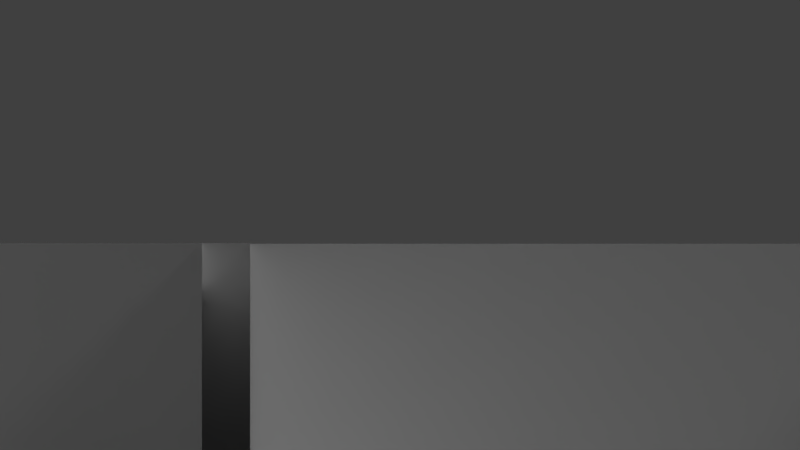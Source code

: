 # Source: EbeneEG5_3.blend  (saved by Blender 2.77.0; exported with 4.5.12 LTS)
import bpy
from mathutils import Matrix  # noqa: F401  (used for matrix-valued properties, if any)

bpy.ops.wm.read_factory_settings(use_empty=True)
scene = bpy.context.scene
scene.name = 'Scene'

# ---- collections
col_collection_1 = bpy.data.collections.new('Collection 1'); scene.collection.children.link(col_collection_1)

# ---- materials (node trees are filled in below, after node groups)
mat_foot = bpy.data.materials.new('foot')
mat_foot.alpha_threshold = 0.0
mat_foot.use_transparent_shadow = False
mat_foot.diffuse_color = (0.5517, 0.7613, 0.7613, 1.0)
mat_foot.roughness = 0.5
mat_foot.specular_intensity = 0.5732
mat_head = bpy.data.materials.new('head')
mat_head.alpha_threshold = 0.0
mat_head.use_transparent_shadow = False
mat_head.roughness = 0.5
mat_all = bpy.data.materials.new('all')
mat_all.alpha_threshold = 0.0
mat_all.use_transparent_shadow = False
mat_all.roughness = 0.5
mat_door = bpy.data.materials.new('door')
mat_door.alpha_threshold = 0.0
mat_door.use_transparent_shadow = False
mat_door.roughness = 0.5
mat_door.specular_intensity = 0.0935

# ---- material node trees

# ---- world
world_world = bpy.data.worlds.new('World'); scene.world = world_world
world_world.color = (0.05088, 0.05088, 0.05088)
world_world.use_sun_shadow = False
world_world.sun_shadow_jitter_overblur = 0.0
world_world.cycles.sampling_method = 'NONE'
world_world.cycles.sample_map_resolution = 256

# ---- cameras
cam_camera = bpy.data.cameras.new('Camera')
cam_camera.type = 'ORTHO'
cam_camera.clip_end = 100.0
cam_camera.lens = 35.0
cam_camera.sensor_width = 32.0
cam_camera.sensor_height = 18.0
cam_camera.ortho_scale = 5.314
cam_camera.show_limits = True
cam_camera.dof.focus_distance = 0.0
cam_camera.dof.aperture_fstop = 128.0

# ---- lights
light_lamp = bpy.data.lights.new('Lamp', 'SUN')
light_lamp.transmission_factor = 0.0
light_lamp.cutoff_distance = 30.0
light_lamp.angle = 0.1993
light_lamp.energy = 1.0
light_lamp.shadow_buffer_clip_start = 1.001
light_lamp.shadow_soft_size = 0.1
light_lamp.shadow_cascade_max_distance = 1000.0
light_lamp.cycles.use_multiple_importance_sampling = False

# ---- meshes
me_plane = bpy.data.meshes.new('Plane')
me_plane.from_pydata([(-0.4858, -0.9, 0.0), (0.1437, -0.9, 0.0), (-0.4925, 0.905, 0.0), (0.145, 0.905, 0.0), (0.1618, -0.9, 0.0), (0.1618, 0.905, 0.0), (0.4314, -0.9, 0.0), (0.4314, 0.905, 0.0), (-0.4925, 0.5541, 0.0), (0.145, 0.5125, 0.0), (0.1618, 0.5125, 0.0), (0.4314, 0.5125, 0.0), (1.0, 0.5125, 0.0), (1.0, 0.421, 0.0), (-0.4925, 0.3879, 0.0), (0.145, 0.421, 0.0), (0.1618, 0.421, 0.0), (0.4314, 0.421, 0.0), (0.1618, -0.2825, 0.0), (-0.4925, 0.1947, 0.0), (0.145, 0.1947, 0.0), (-0.4858, -0.08168, 0.0), (0.1437, -0.08168, 0.0), (-0.4858, -0.2872, 0.0), (0.1437, -0.2825, 0.0), (-0.4858, -0.2872, 0.0), (0.1437, -0.3609, 0.0), (0.1618, -0.3609, 0.0), (-0.4925, 0.905, 0.1875), (0.145, 0.905, 0.1875), (0.1437, -0.9, 0.1875), (-0.4858, -0.9, 0.1875), (0.1618, -0.9, 0.1875), (-0.4925, 0.5528, 0.1875), (0.145, 0.5125, 0.1875), (0.1618, 0.905, 0.1875), (0.4314, -0.9, 0.1875), (0.4314, 0.905, 0.1875), (0.1618, 0.5125, 0.1875), (0.4314, 0.5125, 0.1875), (1.0, 0.5125, 0.1875), (-0.4925, 0.3879, 0.1875), (1.0, 0.421, 0.1875), (0.145, 0.421, 0.1875), (0.1618, -0.2825, 0.1875), (0.1618, 0.421, 0.1875), (0.4314, 0.421, 0.1875), (-0.4925, 0.1947, 0.1875), (0.145, 0.1947, 0.1875), (-0.4858, -0.2821, 0.1875), (-0.4858, -0.08168, 0.1875), (0.1437, -0.2825, 0.1875), (0.1437, -0.08168, 0.1875), (-0.4858, -0.2821, 0.1875), (0.1437, -0.3609, 0.1875), (0.1618, -0.3609, 0.1875), (-0.4858, -0.6926, 0.1875), (-0.4858, -0.6938, 0.0), (-0.4858, -0.4908, 0.1875), (-0.4858, -0.4934, 0.0), (-0.4858, -0.8397, 0.06876), (-0.4858, -0.8397, 0.1668), (-0.4858, -0.7533, 0.1668), (-0.4858, -0.7538, 0.06876), (-0.4858, -0.634, 0.1658), (-0.4858, -0.6345, 0.0647), (-0.4858, -0.5506, 0.1658), (-0.4858, -0.5516, 0.0647), (-0.4858, -0.4934, 0.0), (-0.4858, -0.4908, 0.1875), (-0.4858, -0.3458, 0.05772), (-0.4858, -0.431, 0.05772), (-0.4858, -0.3437, 0.1627), (-0.4858, -0.43, 0.1627), (-0.4858, -0.232, 0.05513), (-0.4858, -0.146, 0.05513), (-0.4858, -0.2299, 0.1627), (-0.4858, -0.146, 0.1627), (-0.4925, 0.2515, 0.05973), (-0.4925, 0.3312, 0.05973), (-0.4925, 0.3312, 0.1606), (-0.4925, 0.2515, 0.1606), (-0.4925, 0.7311, 0.1875), (-0.4925, 0.7311, 0.0), (-0.4925, 0.5172, 0.06156), (-0.4925, 0.4382, 0.06156), (-0.4925, 0.4382, 0.1588), (-0.4925, 0.5166, 0.1588), (-0.4925, 0.602, 0.1547), (-0.4925, 0.6026, 0.06061), (-0.4925, 0.6823, 0.1547), (-0.4925, 0.6823, 0.06061), (-0.4925, 0.857, 0.0611), (-0.4925, 0.857, 0.1517), (-0.4925, 0.7791, 0.0611), (-0.4925, 0.7791, 0.1517)], [(32, 30), (35, 29)], [(0, 1, 26, 24, 22, 21, 23, 25, 59, 57), (26, 27, 18, 24), (2, 3, 29, 28), (33, 41, 86, 87), (3, 9, 34, 29), (18, 16, 45, 44), (56, 31, 61, 62), (6, 4, 32, 36), (5, 7, 37, 35), (10, 5, 35, 38), (27, 26, 54, 55), (26, 1, 30, 54), (20, 19, 47, 48), (7, 11, 39, 37), (15, 16, 10, 9), (17, 13, 12, 11), (22, 24, 51, 52), (47, 19, 78, 81), (21, 22, 52, 50), (9, 10, 38, 34), (11, 12, 40, 39), (59, 58, 66, 67), (23, 21, 75, 74), (31, 0, 60, 61), (0, 57, 63, 60), (57, 56, 62, 63), (58, 56, 64, 66), (57, 59, 67, 65), (56, 57, 65, 64), (58, 59, 68, 69), (69, 68, 71, 73), (50, 49, 76, 77), (21, 50, 77, 75), (53, 25, 74, 76), (25, 53, 49, 23), (28, 82, 95, 93), (41, 14, 85, 86), (82, 33, 88, 90), (41, 47, 81, 80), (33, 8, 89, 88), (83, 82, 90, 91), (82, 83, 94, 95), (83, 2, 92, 94), (2, 28, 93, 92), (14, 41, 80, 79), (19, 14, 79, 78), (8, 83, 91, 89), (14, 8, 84, 85), (23, 49, 72, 70), (4, 6, 17, 11, 7, 5, 10, 16, 18, 27), (8, 33, 87, 84), (49, 53, 72), (53, 58, 69), (49, 53, 76), (53, 69, 73, 72), (68, 23, 70, 71), (25, 23, 74), (59, 25, 23, 68), (4, 27, 55, 32), (16, 15, 43, 45), (24, 18, 44, 51), (2, 83, 8, 14, 19, 20, 15, 9, 3), (17, 6, 36, 46), (15, 20, 48, 43), (13, 17, 46, 42)])
_uv = me_plane.uv_layers.new(name='all')
_uv.uv.foreach_set('vector', [0.08803, 0.6707, 0.05641, 0.5879, 0.227, 0.4178, 0.2789, 0.4202, 0.3148, 0.5295, 0.2899, 0.6509, 0.2314, 0.6676, 0.2314, 0.6675, 0.1779, 0.6725, 0.1279, 0.6753, 0.227, 0.4178, 0.2268, 0.4079, 0.2827, 0.4101, 0.2789, 0.4202, 0.9493, 0.6823, 0.9648, 0.5978, 0.9999, 0.5846, 0.9861, 0.7158, 0.8788, 0.7711, 0.8201, 0.7824, 0.8371, 0.7688, 0.8641, 0.7637, 0.9648, 0.5978, 0.7907, 0.4447, 0.908, 0.4386, 0.9999, 0.5846, 0.2827, 0.4101, 0.7351, 0.4446, 0.6222, 0.5207, 0.3757, 0.4807, 0.1223, 0.7217, 0.06902, 0.7064, 0.08658, 0.7057, 0.1076, 0.7119, 0.09596, 0.248, 0.07401, 0.2826, 0.01739, 0.2923, 0.04803, 0.1833, 0.9126, 0.3171, 0.8984, 0.2863, 0.921, 0.2545, 0.9616, 0.3133, 0.7895, 0.4352, 0.9126, 0.3171, 0.9616, 0.3133, 0.9076, 0.4307, 0.2268, 0.4079, 0.227, 0.4178, 0.1092, 0.4141, 0.1095, 0.4057, 0.227, 0.4178, 0.05641, 0.5879, 8.844e-05, 0.5801, 0.1092, 0.4141, 0.7084, 0.5953, 0.7649, 0.7253, 0.7495, 0.7778, 0.6483, 0.6181, 0.8984, 0.2863, 0.7672, 0.2742, 0.8399, 0.2216, 0.921, 0.2545, 0.7399, 0.4543, 0.7351, 0.4446, 0.7895, 0.4352, 0.7907, 0.4447, 0.7205, 0.2772, 0.7207, 0.005547, 0.7522, 0.004935, 0.7672, 0.2742, 0.003447, 0.005001, 1.6, 0.005469, 1.605, 2.536, 0.002559, 2.529, 0.7495, 0.7778, 0.7649, 0.7253, 0.7765, 0.7399, 0.7719, 0.7696, 0.635, -0.001928, 6.503, 0.003118, 6.502, 2.165, 0.6355, 2.164, 0.7907, 0.4447, 0.7895, 0.4352, 0.9076, 0.4307, 0.908, 0.4386, 0.7672, 0.2742, 0.7522, 0.004935, 0.8252, 8.844e-05, 0.8399, 0.2216, 0.1779, 0.6725, 0.1787, 0.7251, 0.1617, 0.718, 0.1618, 0.6902, 0.2314, 0.6676, 0.2899, 0.6509, 0.2827, 0.6696, 0.257, 0.6791, 0.06902, 0.7064, 0.08803, 0.6707, 0.09423, 0.6851, 0.08658, 0.7057, 0.08803, 0.6707, 0.1279, 0.6753, 0.1124, 0.6886, 0.09423, 0.6851, 0.1279, 0.6753, 0.1223, 0.7217, 0.1076, 0.7119, 0.1124, 0.6886, 0.1787, 0.7251, 0.1223, 0.7217, 0.1389, 0.7167, 0.1617, 0.718, 0.1279, 0.6753, 0.1779, 0.6725, 0.1618, 0.6902, 0.1406, 0.6904, 0.1223, 0.7217, 0.1279, 0.6753, 0.1406, 0.6904, 0.1389, 0.7167, 0.1787, 0.7251, 0.1779, 0.6725, 0.179, 0.6734, 0.1795, 0.724, 0.1795, 0.724, 0.179, 0.6734, 0.1968, 0.6889, 0.1969, 0.7177, 0.3321, 0.6948, 0.2594, 0.7338, 0.2736, 0.715, 0.3025, 0.6996, 0.2899, 0.6509, 0.3321, 0.6948, 0.3025, 0.6996, 0.2827, 0.6696, 0.259, 0.7335, 0.2314, 0.6676, 0.257, 0.6791, 0.2736, 0.715, 0.2314, 0.6676, 0.259, 0.7335, 0.2575, 0.7341, 0.2307, 0.6689, 0.9861, 0.7158, 0.9374, 0.7499, 0.945, 0.7305, 0.9654, 0.7167, 0.8201, 0.7824, 0.8162, 0.7199, 0.8331, 0.7366, 0.8371, 0.7688, 0.9374, 0.7499, 0.8788, 0.7711, 0.8919, 0.7545, 0.9174, 0.7453, 0.8201, 0.7824, 0.7495, 0.7778, 0.7719, 0.7696, 0.7996, 0.7717, 0.8788, 0.7711, 0.8641, 0.7113, 0.8832, 0.7249, 0.8919, 0.7545, 0.9124, 0.6969, 0.9374, 0.7499, 0.9174, 0.7453, 0.9061, 0.7177, 0.9374, 0.7499, 0.9124, 0.6969, 0.9321, 0.7073, 0.945, 0.7305, 0.9124, 0.6969, 0.9493, 0.6823, 0.949, 0.6975, 0.9321, 0.7073, 0.9493, 0.6823, 0.9861, 0.7158, 0.9654, 0.7167, 0.949, 0.6975, 0.8162, 0.7199, 0.8201, 0.7824, 0.7996, 0.7717, 0.7997, 0.7392, 0.7649, 0.7253, 0.8162, 0.7199, 0.7997, 0.7392, 0.7765, 0.7399, 0.8641, 0.7113, 0.9124, 0.6969, 0.9061, 0.7177, 0.8832, 0.7249, 0.8162, 0.7199, 0.8641, 0.7113, 0.8572, 0.732, 0.8331, 0.7366, 0.2307, 0.6689, 0.2575, 0.7341, 0.2261, 0.7202, 0.2202, 0.6859, 0.07401, 0.2826, 0.09596, 0.248, 0.7205, 0.2772, 0.7672, 0.2742, 0.8984, 0.2863, 0.9126, 0.3171, 0.7895, 0.4352, 0.7351, 0.4446, 0.2827, 0.4101, 0.2268, 0.4079, 0.8641, 0.7113, 0.8788, 0.7711, 0.8641, 0.7637, 0.8572, 0.732, 0.2575, 0.7341, 0.2573, 0.7347, 0.2261, 0.7202, 0.2573, 0.7347, 0.1787, 0.7251, 0.1795, 0.724, 0.2594, 0.7338, 0.259, 0.7335, 0.2736, 0.715, 0.2573, 0.7347, 0.1795, 0.724, 0.1969, 0.7177, 0.2261, 0.7202, 0.179, 0.6734, 0.2307, 0.6689, 0.2202, 0.6859, 0.1968, 0.6889, 0.2314, 0.6676, 0.2314, 0.6676, 0.257, 0.6791, 0.1779, 0.6725, 0.2314, 0.6675, 0.2307, 0.6689, 0.179, 0.6734, 0.07401, 0.2826, 0.2268, 0.4079, 0.1095, 0.4057, 0.01739, 0.2923, 0.7351, 0.4446, 0.7399, 0.4543, 0.6272, 0.5281, 0.6222, 0.5207, 0.2789, 0.4202, 0.2827, 0.4101, 0.3757, 0.4807, 0.371, 0.4871, 0.9493, 0.6823, 0.9124, 0.6969, 0.8641, 0.7113, 0.8162, 0.7199, 0.7649, 0.7253, 0.7084, 0.5953, 0.7399, 0.4543, 0.7907, 0.4447, 0.9648, 0.5978, 0.7205, 0.2772, 0.09596, 0.248, 0.04803, 0.1833, 0.6349, 0.1691, 0.7399, 0.4543, 0.7084, 0.5953, 0.6483, 0.6181, 0.6272, 0.5281, 0.7207, 0.005547, 0.7205, 0.2772, 0.6349, 0.1691, 0.6628, 8.844e-05])
me_plane.use_remesh_preserve_volume = False
me_plane.use_remesh_preserve_attributes = False
me_plane.use_mirror_vertex_groups = False
me_plane.update()
me_circle_000 = bpy.data.meshes.new('Circle.000')
me_circle_000.from_pydata([(3.986, 2.011, 0.2191), (3.877, 2.011, 0.1897), (3.797, 2.011, 0.1095), (3.767, 2.011, 0.0), (3.797, 2.011, -0.1095), (3.877, 2.011, -0.1897), (3.986, 2.011, -0.2191), (4.096, 2.011, -0.1897), (4.176, 2.011, -0.1095), (4.205, 2.011, 0.0), (4.176, 2.011, 0.1095), (4.096, 2.011, 0.1897), (3.621, 2.481, 0.2191), (3.621, 2.372, 0.1897), (3.621, 2.291, 0.1095), (3.621, 2.262, 0.0), (3.621, 2.291, -0.1095), (3.621, 2.372, -0.1897), (3.621, 2.481, -0.2191), (3.621, 2.591, -0.1897), (3.621, 2.671, -0.1095), (3.621, 2.7, 0.0), (3.621, 2.671, 0.1095), (3.621, 2.591, 0.1897), (3.723, 2.209, 0.111), (3.989, 2.339, 0.1923), (4.055, 2.411, 0.0), (3.899, 2.285, 0.2221), (3.857, 2.32, -0.2221), (3.8, 2.238, 0.1923), (3.949, 2.371, -0.1923), (3.687, 2.207, 0.0), (4.02, 2.406, -0.111), (3.707, 2.225, -0.111), (3.769, 2.266, -0.1923), (4.046, 2.386, 0.111), (-0.2251, 2.481, 0.2191), (-0.2251, 2.372, 0.1897), (-0.2251, 2.291, 0.1095), (-0.2251, 2.262, 0.0), (-0.2251, 2.291, -0.1095), (-0.2251, 2.372, -0.1897), (-0.2251, 2.481, -0.2191), (-0.2251, 2.591, -0.1897), (-0.2251, 2.671, -0.1095), (-0.2251, 2.7, 0.0), (-0.2251, 2.671, 0.1095), (-0.2251, 2.591, 0.1897), (-0.7048, 2.389, 0.05655), (-0.4384, 2.307, 0.1872), (-0.3725, 2.5, 0.2593), (-0.5284, 2.278, 0.1329), (-0.5704, 2.722, 0.1676), (-0.6273, 2.307, 0.0857), (-0.4792, 2.692, 0.2192), (-0.7412, 2.5, 0.05527), (-0.4082, 2.611, 0.2539), (-0.7212, 2.611, 0.0733), (-0.6589, 2.692, 0.1143), (-0.3819, 2.389, 0.2338), (-0.476, 2.591, 0.3936), (-0.5562, 2.671, 0.3936), (-0.6657, 2.7, 0.3936), (-0.7752, 2.671, 0.3936), (-0.8554, 2.591, 0.3936), (-0.8848, 2.481, 0.3936), (-0.8554, 2.372, 0.3936), (-0.7752, 2.291, 0.3936), (-0.6657, 2.262, 0.3936), (-0.5562, 2.291, 0.3936), (-0.476, 2.372, 0.3936), (-0.4467, 2.481, 0.3936), (-0.476, 2.591, 3.42), (-0.5562, 2.671, 3.42), (-0.6657, 2.7, 3.42), (-0.7752, 2.671, 3.42), (-0.8554, 2.591, 3.42), (-0.8848, 2.481, 3.42), (-0.8554, 2.372, 3.42), (-0.7752, 2.291, 3.42), (-0.6657, 2.262, 3.42), (-0.5562, 2.291, 3.42), (-0.476, 2.372, 3.42), (-0.4467, 2.481, 3.42), (-0.2164, 2.591, 3.669), (-0.2164, 2.671, 3.749), (-0.2164, 2.7, 3.858), (-0.2164, 2.671, 3.968), (-0.2164, 2.591, 4.048), (-0.2164, 2.481, 4.077), (-0.2164, 2.372, 4.048), (-0.2164, 2.291, 3.968), (-0.2164, 2.262, 3.858), (-0.2164, 2.291, 3.749), (-0.2164, 2.372, 3.669), (-0.2164, 2.481, 3.639), (-0.3512, 2.379, 3.621), (-0.4278, 2.683, 3.65), (-0.3665, 2.602, 3.611), (-0.4266, 2.297, 3.651), (-0.3437, 2.49, 3.597), (-0.5206, 2.267, 3.697), (-0.6081, 2.297, 3.748), (-0.6658, 2.379, 3.789), (-0.6566, 2.602, 3.795), (-0.6801, 2.49, 3.809), (-0.5953, 2.683, 3.756), (-0.5115, 2.713, 3.703), (3.623, 2.591, 3.669), (3.623, 2.671, 3.749), (3.623, 2.7, 3.858), (3.623, 2.671, 3.968), (3.623, 2.591, 4.048), (3.623, 2.481, 4.077), (3.623, 2.372, 4.048), (3.623, 2.291, 3.968), (3.623, 2.262, 3.858), (3.623, 2.291, 3.749), (3.623, 2.372, 3.669), (3.623, 2.481, 3.639), (3.986, 2.011, 4.073), (3.877, 2.011, 4.043), (3.797, 2.011, 3.963), (3.767, 2.011, 3.854), (3.797, 2.011, 3.744), (3.877, 2.011, 3.664), (3.986, 2.011, 3.635), (4.096, 2.011, 3.664), (4.176, 2.011, 3.744), (4.205, 2.011, 3.854), (4.176, 2.011, 3.963), (4.096, 2.011, 4.043), (3.723, 2.209, 3.965), (3.989, 2.339, 4.046), (4.055, 2.411, 3.854), (3.899, 2.285, 4.076), (3.857, 2.32, 3.632), (3.8, 2.238, 4.046), (3.949, 2.371, 3.661), (3.687, 2.207, 3.854), (4.02, 2.406, 3.743), (3.707, 2.225, 3.743), (3.769, 2.266, 3.661), (4.046, 2.386, 3.965), (3.986, 0.0, 0.2191), (3.877, 0.0, 0.1897), (3.797, 0.0, 0.1095), (3.767, 0.0, 0.0), (3.797, 0.0, -0.1095), (3.877, 0.0, -0.1897), (3.986, 0.0, -0.2191), (4.096, 0.0, -0.1897), (4.176, 0.0, -0.1095), (4.205, 0.0, 0.0), (4.176, 0.0, 0.1095), (4.096, 0.0, 0.1897), (3.986, -2.011, 0.2191), (3.877, -2.011, 0.1897), (3.797, -2.011, 0.1095), (3.767, -2.011, 0.0), (3.797, -2.011, -0.1095), (3.877, -2.011, -0.1897), (3.986, -2.011, -0.2191), (4.096, -2.011, -0.1897), (4.176, -2.011, -0.1095), (4.205, -2.011, 0.0), (4.176, -2.011, 0.1095), (4.096, -2.011, 0.1897), (3.621, -2.481, 0.2191), (3.621, -2.372, 0.1897), (3.621, -2.291, 0.1095), (3.621, -2.262, 0.0), (3.621, -2.291, -0.1095), (3.621, -2.372, -0.1897), (3.621, -2.481, -0.2191), (3.621, -2.591, -0.1897), (3.621, -2.671, -0.1095), (3.621, -2.7, 0.0), (3.621, -2.671, 0.1095), (3.621, -2.591, 0.1897), (3.723, -2.209, 0.111), (3.989, -2.339, 0.1923), (4.055, -2.411, 0.0), (3.899, -2.285, 0.2221), (3.857, -2.32, -0.2221), (3.8, -2.238, 0.1923), (3.949, -2.371, -0.1923), (3.687, -2.207, 0.0), (4.02, -2.406, -0.111), (3.707, -2.225, -0.111), (3.769, -2.266, -0.1923), (4.046, -2.386, 0.111), (-0.2251, -2.481, 0.2191), (-0.2251, -2.372, 0.1897), (-0.2251, -2.291, 0.1095), (-0.2251, -2.262, 0.0), (-0.2251, -2.291, -0.1095), (-0.2251, -2.372, -0.1897), (-0.2251, -2.481, -0.2191), (-0.2251, -2.591, -0.1897), (-0.2251, -2.671, -0.1095), (-0.2251, -2.7, 0.0), (-0.2251, -2.671, 0.1095), (-0.2251, -2.591, 0.1897), (-0.7048, -2.389, 0.05655), (-0.4384, -2.307, 0.1872), (-0.3725, -2.5, 0.2593), (-0.5284, -2.278, 0.1329), (-0.5704, -2.722, 0.1676), (-0.6273, -2.307, 0.0857), (-0.4792, -2.692, 0.2192), (-0.7412, -2.5, 0.05527), (-0.4082, -2.611, 0.2539), (-0.7212, -2.611, 0.0733), (-0.6589, -2.692, 0.1143), (-0.3819, -2.389, 0.2338), (-0.476, -2.591, 0.3936), (-0.5562, -2.671, 0.3936), (-0.6657, -2.7, 0.3936), (-0.7752, -2.671, 0.3936), (-0.8554, -2.591, 0.3936), (-0.8848, -2.481, 0.3936), (-0.8554, -2.372, 0.3936), (-0.7752, -2.291, 0.3936), (-0.6657, -2.262, 0.3936), (-0.5562, -2.291, 0.3936), (-0.476, -2.372, 0.3936), (-0.4467, -2.481, 0.3936), (-0.476, -2.591, 3.42), (-0.5562, -2.671, 3.42), (-0.6657, -2.7, 3.42), (-0.7752, -2.671, 3.42), (-0.8554, -2.591, 3.42), (-0.8848, -2.481, 3.42), (-0.8554, -2.372, 3.42), (-0.7752, -2.291, 3.42), (-0.6657, -2.262, 3.42), (-0.5562, -2.291, 3.42), (-0.476, -2.372, 3.42), (-0.4467, -2.481, 3.42), (-0.2164, -2.591, 3.669), (-0.2164, -2.671, 3.749), (-0.2164, -2.7, 3.858), (-0.2164, -2.671, 3.968), (-0.2164, -2.591, 4.048), (-0.2164, -2.481, 4.077), (-0.2164, -2.372, 4.048), (-0.2164, -2.291, 3.968), (-0.2164, -2.262, 3.858), (-0.2164, -2.291, 3.749), (-0.2164, -2.372, 3.669), (-0.2164, -2.481, 3.639), (-0.3512, -2.379, 3.621), (-0.4278, -2.683, 3.65), (-0.3665, -2.602, 3.611), (-0.4266, -2.297, 3.651), (-0.3437, -2.49, 3.597), (-0.5206, -2.267, 3.697), (-0.6081, -2.297, 3.748), (-0.6658, -2.379, 3.789), (-0.6566, -2.602, 3.795), (-0.6801, -2.49, 3.809), (-0.5953, -2.683, 3.756), (-0.5115, -2.713, 3.703), (3.623, -2.591, 3.669), (3.623, -2.671, 3.749), (3.623, -2.7, 3.858), (3.623, -2.671, 3.968), (3.623, -2.591, 4.048), (3.623, -2.481, 4.077), (3.623, -2.372, 4.048), (3.623, -2.291, 3.968), (3.623, -2.262, 3.858), (3.623, -2.291, 3.749), (3.623, -2.372, 3.669), (3.623, -2.481, 3.639), (3.986, -2.011, 4.073), (3.877, -2.011, 4.043), (3.797, -2.011, 3.963), (3.767, -2.011, 3.854), (3.797, -2.011, 3.744), (3.877, -2.011, 3.664), (3.986, -2.011, 3.635), (4.096, -2.011, 3.664), (4.176, -2.011, 3.744), (4.205, -2.011, 3.854), (4.176, -2.011, 3.963), (4.096, -2.011, 4.043), (3.723, -2.209, 3.965), (3.989, -2.339, 4.046), (4.055, -2.411, 3.854), (3.899, -2.285, 4.076), (3.857, -2.32, 3.632), (3.8, -2.238, 4.046), (3.949, -2.371, 3.661), (3.687, -2.207, 3.854), (4.02, -2.406, 3.743), (3.707, -2.225, 3.743), (3.769, -2.266, 3.661), (4.046, -2.386, 3.965), (3.986, 0.0, 4.073), (3.877, 0.0, 4.043), (3.797, 0.0, 3.963), (3.767, 0.0, 3.854), (3.797, 0.0, 3.744), (3.877, 0.0, 3.664), (3.986, 0.0, 3.635), (4.096, 0.0, 3.664), (4.176, 0.0, 3.744), (4.205, 0.0, 3.854), (4.176, 0.0, 3.963), (4.096, 0.0, 4.043)], [], [(150, 149, 5, 6), (147, 146, 2, 3), (154, 153, 9, 10), (151, 150, 6, 7), (148, 147, 3, 4), (155, 154, 10, 11), (145, 144, 0, 1), (152, 151, 7, 8), (149, 148, 4, 5), (144, 155, 11, 0), (146, 145, 1, 2), (153, 152, 8, 9), (4, 3, 31, 33), (11, 10, 35, 25), (1, 0, 27, 29), (8, 7, 30, 32), (5, 4, 33, 34), (0, 11, 25, 27), (2, 1, 29, 24), (9, 8, 32, 26), (6, 5, 34, 28), (3, 2, 24, 31), (10, 9, 26, 35), (7, 6, 28, 30), (16, 15, 39, 40), (33, 31, 15, 16), (29, 27, 12, 13), (34, 33, 16, 17), (24, 29, 13, 14), (28, 34, 17, 18), (35, 26, 21, 22), (25, 35, 22, 23), (32, 30, 19, 20), (27, 25, 23, 12), (26, 32, 20, 21), (31, 24, 14, 15), (30, 28, 18, 19), (23, 22, 46, 47), (13, 12, 36, 37), (20, 19, 43, 44), (17, 16, 40, 41), (12, 23, 47, 36), (14, 13, 37, 38), (21, 20, 44, 45), (18, 17, 41, 42), (15, 14, 38, 39), (22, 21, 45, 46), (19, 18, 42, 43), (36, 47, 56, 50), (47, 46, 54, 56), (46, 45, 52, 54), (45, 44, 58, 52), (44, 43, 57, 58), (43, 42, 55, 57), (42, 41, 48, 55), (41, 40, 53, 48), (40, 39, 51, 53), (39, 38, 49, 51), (38, 37, 59, 49), (37, 36, 50, 59), (50, 71, 70, 59), (59, 70, 69, 49), (49, 69, 68, 51), (51, 68, 67, 53), (53, 67, 66, 48), (48, 66, 65, 55), (55, 65, 64, 57), (57, 64, 63, 58), (58, 63, 62, 52), (52, 62, 61, 54), (54, 61, 60, 56), (56, 60, 71, 50), (63, 64, 76, 75), (70, 71, 83, 82), (60, 61, 73, 72), (67, 68, 80, 79), (64, 65, 77, 76), (61, 62, 74, 73), (68, 69, 81, 80), (65, 66, 78, 77), (62, 63, 75, 74), (69, 70, 82, 81), (71, 60, 72, 83), (66, 67, 79, 78), (73, 74, 107, 97), (80, 81, 99, 101), (77, 78, 103, 105), (74, 75, 106, 107), (81, 82, 96, 99), (83, 72, 98, 100), (78, 79, 102, 103), (75, 76, 104, 106), (82, 83, 100, 96), (72, 73, 97, 98), (79, 80, 101, 102), (76, 77, 105, 104), (88, 89, 113, 112), (101, 99, 93, 92), (107, 106, 87, 86), (100, 98, 84, 95), (106, 104, 88, 87), (98, 97, 85, 84), (104, 105, 89, 88), (97, 107, 86, 85), (105, 103, 90, 89), (99, 96, 94, 93), (103, 102, 91, 90), (96, 100, 95, 94), (102, 101, 92, 91), (85, 86, 110, 109), (92, 93, 117, 116), (89, 90, 114, 113), (86, 87, 111, 110), (93, 94, 118, 117), (95, 84, 108, 119), (90, 91, 115, 114), (87, 88, 112, 111), (94, 95, 119, 118), (84, 85, 109, 108), (91, 92, 116, 115), (124, 123, 139, 141), (131, 130, 143, 133), (121, 120, 135, 137), (128, 127, 138, 140), (125, 124, 141, 142), (120, 131, 133, 135), (122, 121, 137, 132), (129, 128, 140, 134), (126, 125, 142, 136), (123, 122, 132, 139), (130, 129, 134, 143), (127, 126, 136, 138), (116, 139, 132, 115), (115, 132, 137, 114), (114, 137, 135, 113), (117, 141, 139, 116), (118, 142, 141, 117), (119, 136, 142, 118), (108, 138, 136, 119), (109, 140, 138, 108), (110, 134, 140, 109), (111, 143, 134, 110), (112, 133, 143, 111), (113, 135, 133, 112), (121, 122, 302, 301), (128, 129, 309, 308), (125, 126, 306, 305), (122, 123, 303, 302), (129, 130, 310, 309), (126, 127, 307, 306), (123, 124, 304, 303), (130, 131, 311, 310), (120, 121, 301, 300), (127, 128, 308, 307), (124, 125, 305, 304), (131, 120, 300, 311), (150, 162, 161, 149), (147, 159, 158, 146), (154, 166, 165, 153), (151, 163, 162, 150), (148, 160, 159, 147), (155, 167, 166, 154), (145, 157, 156, 144), (152, 164, 163, 151), (149, 161, 160, 148), (144, 156, 167, 155), (146, 158, 157, 145), (153, 165, 164, 152), (160, 189, 187, 159), (167, 181, 191, 166), (157, 185, 183, 156), (164, 188, 186, 163), (161, 190, 189, 160), (156, 183, 181, 167), (158, 180, 185, 157), (165, 182, 188, 164), (162, 184, 190, 161), (159, 187, 180, 158), (166, 191, 182, 165), (163, 186, 184, 162), (172, 196, 195, 171), (189, 172, 171, 187), (185, 169, 168, 183), (190, 173, 172, 189), (180, 170, 169, 185), (184, 174, 173, 190), (191, 178, 177, 182), (181, 179, 178, 191), (188, 176, 175, 186), (183, 168, 179, 181), (182, 177, 176, 188), (187, 171, 170, 180), (186, 175, 174, 184), (179, 203, 202, 178), (169, 193, 192, 168), (176, 200, 199, 175), (173, 197, 196, 172), (168, 192, 203, 179), (170, 194, 193, 169), (177, 201, 200, 176), (174, 198, 197, 173), (171, 195, 194, 170), (178, 202, 201, 177), (175, 199, 198, 174), (192, 206, 212, 203), (203, 212, 210, 202), (202, 210, 208, 201), (201, 208, 214, 200), (200, 214, 213, 199), (199, 213, 211, 198), (198, 211, 204, 197), (197, 204, 209, 196), (196, 209, 207, 195), (195, 207, 205, 194), (194, 205, 215, 193), (193, 215, 206, 192), (206, 215, 226, 227), (215, 205, 225, 226), (205, 207, 224, 225), (207, 209, 223, 224), (209, 204, 222, 223), (204, 211, 221, 222), (211, 213, 220, 221), (213, 214, 219, 220), (214, 208, 218, 219), (208, 210, 217, 218), (210, 212, 216, 217), (212, 206, 227, 216), (219, 231, 232, 220), (226, 238, 239, 227), (216, 228, 229, 217), (223, 235, 236, 224), (220, 232, 233, 221), (217, 229, 230, 218), (224, 236, 237, 225), (221, 233, 234, 222), (218, 230, 231, 219), (225, 237, 238, 226), (227, 239, 228, 216), (222, 234, 235, 223), (229, 253, 263, 230), (236, 257, 255, 237), (233, 261, 259, 234), (230, 263, 262, 231), (237, 255, 252, 238), (239, 256, 254, 228), (234, 259, 258, 235), (231, 262, 260, 232), (238, 252, 256, 239), (228, 254, 253, 229), (235, 258, 257, 236), (232, 260, 261, 233), (244, 268, 269, 245), (257, 248, 249, 255), (263, 242, 243, 262), (256, 251, 240, 254), (262, 243, 244, 260), (254, 240, 241, 253), (260, 244, 245, 261), (253, 241, 242, 263), (261, 245, 246, 259), (255, 249, 250, 252), (259, 246, 247, 258), (252, 250, 251, 256), (258, 247, 248, 257), (241, 265, 266, 242), (248, 272, 273, 249), (245, 269, 270, 246), (242, 266, 267, 243), (249, 273, 274, 250), (251, 275, 264, 240), (246, 270, 271, 247), (243, 267, 268, 244), (250, 274, 275, 251), (240, 264, 265, 241), (247, 271, 272, 248), (280, 297, 295, 279), (287, 289, 299, 286), (277, 293, 291, 276), (284, 296, 294, 283), (281, 298, 297, 280), (276, 291, 289, 287), (278, 288, 293, 277), (285, 290, 296, 284), (282, 292, 298, 281), (279, 295, 288, 278), (286, 299, 290, 285), (283, 294, 292, 282), (272, 271, 288, 295), (271, 270, 293, 288), (270, 269, 291, 293), (273, 272, 295, 297), (274, 273, 297, 298), (275, 274, 298, 292), (264, 275, 292, 294), (265, 264, 294, 296), (266, 265, 296, 290), (267, 266, 290, 299), (268, 267, 299, 289), (269, 268, 289, 291), (277, 301, 302, 278), (284, 308, 309, 285), (281, 305, 306, 282), (278, 302, 303, 279), (285, 309, 310, 286), (282, 306, 307, 283), (279, 303, 304, 280), (286, 310, 311, 287), (276, 300, 301, 277), (283, 307, 308, 284), (280, 304, 305, 281), (287, 311, 300, 276)])
me_circle_000.polygons.foreach_set('use_smooth', [True] * 312)
_uv = me_circle_000.uv_layers.new(name='UVMap')
_uv.uv.foreach_set('vector', [0.466, 1.545, 0.466, 1.545, 0.466, 1.545, 0.466, 1.545, 0.466, 1.545, 0.466, 1.545, 0.466, 1.545, 0.466, 1.545, 0.466, 1.545, 0.466, 1.545, 0.466, 1.545, 0.466, 1.545, 0.466, 1.545, 0.466, 1.545, 0.466, 1.545, 0.466, 1.545, 0.466, 1.545, 0.466, 1.545, 0.466, 1.545, 0.466, 1.545, 0.466, 1.545, 0.466, 1.545, 0.466, 1.545, 0.466, 1.545, 0.466, 1.545, 0.466, 1.545, 0.466, 1.545, 0.466, 1.545, 0.466, 1.545, 0.466, 1.545, 0.466, 1.545, 0.466, 1.545, 0.466, 1.545, 0.466, 1.545, 0.466, 1.545, 0.466, 1.545, 0.466, 1.545, 0.466, 1.545, 0.466, 1.545, 0.466, 1.545, 0.466, 1.545, 0.466, 1.545, 0.466, 1.545, 0.466, 1.545, 0.466, 1.545, 0.466, 1.545, 0.466, 1.545, 0.466, 1.545, 0.466, 1.545, 0.466, 1.545, 0.466, 1.545, 0.466, 1.545, 0.466, 1.545, 0.466, 1.545, 0.466, 1.545, 0.466, 1.545, 0.466, 1.545, 0.466, 1.545, 0.466, 1.545, 0.466, 1.545, 0.466, 1.545, 0.466, 1.545, 0.466, 1.545, 0.466, 1.545, 0.466, 1.545, 0.466, 1.545, 0.466, 1.545, 0.466, 1.545, 0.466, 1.545, 0.466, 1.545, 0.466, 1.545, 0.466, 1.545, 0.466, 1.545, 0.466, 1.545, 0.466, 1.545, 0.466, 1.545, 0.466, 1.545, 0.466, 1.545, 0.466, 1.545, 0.466, 1.545, 0.466, 1.545, 0.466, 1.545, 0.466, 1.545, 0.466, 1.545, 0.466, 1.545, 0.466, 1.545, 0.466, 1.545, 0.466, 1.545, 0.466, 1.545, 0.466, 1.545, 0.466, 1.545, 0.466, 1.545, 0.466, 1.545, 0.466, 1.545, 0.466, 1.545, 0.466, 1.545, 0.466, 1.545, 0.466, 1.545, 0.466, 1.545, 0.466, 1.545, 0.466, 1.545, 0.466, 1.545, 0.466, 1.545, 0.466, 1.545, 0.466, 1.545, 0.466, 1.545, 0.466, 1.545, 0.466, 1.545, 0.466, 1.545, 0.466, 1.545, 0.466, 1.545, 0.466, 1.545, 0.466, 1.545, 0.466, 1.545, 0.466, 1.545, 0.466, 1.545, 0.466, 1.545, 0.466, 1.545, 0.466, 1.545, 0.466, 1.545, 0.466, 1.545, 0.466, 1.545, 0.466, 1.545, 0.466, 1.545, 0.466, 1.545, 0.466, 1.545, 0.466, 1.545, 0.466, 1.545, 0.466, 1.545, 0.466, 1.545, 0.466, 1.545, 0.466, 1.545, 0.466, 1.545, 0.466, 1.545, 0.466, 1.545, 0.466, 1.545, 0.466, 1.545, 0.466, 1.545, 0.466, 1.545, 0.466, 1.545, 0.466, 1.545, 0.466, 1.545, 0.466, 1.545, 0.466, 1.545, 0.466, 1.545, 0.466, 1.545, 0.466, 1.545, 0.466, 1.545, 0.466, 1.545, 0.466, 1.545, 0.466, 1.545, 0.466, 1.545, 0.466, 1.545, 0.466, 1.545, 0.466, 1.545, 0.466, 1.545, 0.466, 1.545, 0.466, 1.545, 0.466, 1.545, 0.466, 1.545, 0.466, 1.545, 0.466, 1.545, 0.466, 1.545, 0.466, 1.545, 0.466, 1.545, 0.466, 1.545, 0.466, 1.545, 0.466, 1.545, 0.466, 1.545, 0.466, 1.545, 0.466, 1.545, 0.466, 1.545, 0.466, 1.545, 0.466, 1.545, 0.466, 1.545, 0.466, 1.545, 0.466, 1.545, 0.466, 1.545, 0.466, 1.545, 0.466, 1.545, 0.466, 1.545, 0.466, 1.545, 0.466, 1.545, 0.466, 1.545, 0.466, 1.545, 0.466, 1.545, 0.466, 1.545, 0.466, 1.545, 0.466, 1.545, 0.466, 1.545, 0.466, 1.545, 0.466, 1.545, 0.466, 1.545, 0.466, 1.545, 0.466, 1.545, 0.466, 1.545, 0.466, 1.545, 0.466, 1.545, 0.466, 1.545, 0.466, 1.545, 0.466, 1.545, 0.466, 1.545, 0.466, 1.545, 0.466, 1.545, 0.466, 1.545, 0.466, 1.545, 0.466, 1.545, 0.466, 1.545, 0.466, 1.545, 0.466, 1.545, 0.466, 1.545, 0.466, 1.545, 0.466, 1.545, 0.466, 1.545, 0.466, 1.545, 0.466, 1.545, 0.466, 1.545, 0.466, 1.545, 0.466, 1.545, 0.466, 1.545, 0.466, 1.545, 0.466, 1.545, 0.466, 1.545, 0.466, 1.545, 0.466, 1.545, 0.466, 1.545, 0.466, 1.545, 0.466, 1.545, 0.466, 1.545, 0.466, 1.545, 0.466, 1.545, 0.466, 1.545, 0.466, 1.545, 0.466, 1.545, 0.466, 1.545, 0.466, 1.545, 0.466, 1.545, 0.466, 1.545, 0.466, 1.545, 0.466, 1.545, 0.466, 1.545, 0.4659, 1.545, 0.4659, 1.545, 0.466, 1.545, 0.466, 1.545, 0.4659, 1.545, 0.466, 1.545, 0.466, 1.545, 0.466, 1.545, 0.466, 1.545, 0.4661, 1.545, 0.466, 1.545, 0.466, 1.545, 0.4661, 1.545, 0.4661, 1.545, 0.466, 1.545, 0.466, 1.545, 0.4661, 1.545, 0.4661, 1.545, 0.466, 1.545, 0.466, 1.545, 0.4661, 1.545, 0.4661, 1.545, 0.466, 1.545, 0.466, 1.545, 0.4661, 1.545, 0.4661, 1.545, 0.466, 1.545, 0.466, 1.545, 0.4661, 1.545, 0.466, 1.545, 0.466, 1.545, 0.466, 1.545, 0.466, 1.545, 0.466, 1.545, 0.466, 1.545, 0.466, 1.545, 0.466, 1.545, 0.4659, 1.545, 0.466, 1.545, 0.466, 1.545, 0.4659, 1.545, 0.4659, 1.545, 0.466, 1.545, 0.466, 1.545, 0.4659, 1.545, 0.4659, 1.545, 0.466, 1.545, 0.466, 1.545, 0.4661, 1.545, 0.4659, 1.545, 0.466, 1.545, 0.4659, 1.545, 0.4659, 1.545, 0.4662, 1.545, 0.4662, 1.545, 0.4659, 1.545, 0.4659, 1.545, 0.4661, 1.545, 0.4662, 1.545, 0.4661, 1.545, 0.4661, 1.545, 0.466, 1.545, 0.466, 1.545, 0.4661, 1.545, 0.4661, 1.545, 0.4659, 1.545, 0.4659, 1.545, 0.4659, 1.545, 0.466, 1.545, 0.466, 1.545, 0.4661, 1.545, 0.4661, 1.545, 0.466, 1.545, 0.4661, 1.545, 0.466, 1.545, 0.4661, 1.545, 0.4661, 1.545, 0.4659, 1.545, 0.4659, 1.545, 0.466, 1.545, 0.466, 1.545, 0.466, 1.545, 0.466, 1.545, 0.466, 1.545, 0.4659, 1.545, 0.4662, 1.545, 0.4661, 1.545, 0.4659, 1.545, 0.4659, 1.545, 0.4662, 1.545, 0.4662, 1.545, 0.4661, 1.545, 0.4661, 1.545, 0.466, 1.545, 0.4659, 1.545, 0.4661, 1.545, 0.466, 1.545, 0.4659, 1.543, 0.4662, 1.543, 0.466, 1.545, 0.4661, 1.545, 0.4661, 1.547, 0.4657, 1.546, 0.4659, 1.545, 0.4659, 1.545, 0.4654, 1.545, 0.4654, 1.545, 0.466, 1.545, 0.466, 1.545, 0.4657, 1.544, 0.4659, 1.543, 0.4661, 1.545, 0.4662, 1.545, 0.467, 1.547, 0.4661, 1.547, 0.4662, 1.545, 0.4662, 1.545, 0.4668, 1.543, 0.4672, 1.545, 0.4659, 1.545, 0.466, 1.545, 0.4655, 1.546, 0.4654, 1.545, 0.466, 1.545, 0.4659, 1.545, 0.4655, 1.544, 0.4657, 1.544, 0.4662, 1.545, 0.4662, 1.545, 0.4672, 1.545, 0.467, 1.547, 0.4662, 1.545, 0.4661, 1.545, 0.4662, 1.543, 0.4668, 1.543, 0.466, 1.545, 0.466, 1.545, 0.4657, 1.546, 0.4655, 1.546, 0.4659, 1.545, 0.4659, 1.545, 0.4654, 1.545, 0.4655, 1.544, 0.4614, 1.538, 0.46, 1.541, 0.4693, 1.544, 0.4677, 1.548, 0.4657, 1.546, 0.4661, 1.547, 0.4658, 1.557, 0.4619, 1.558, 0.4659, 1.543, 0.4657, 1.544, 0.4629, 1.537, 0.4646, 1.536, 0.4672, 1.545, 0.4668, 1.543, 0.4683, 1.54, 0.4695, 1.545, 0.4657, 1.544, 0.4655, 1.544, 0.4614, 1.538, 0.4629, 1.537, 0.4668, 1.543, 0.4662, 1.543, 0.4664, 1.537, 0.4683, 1.54, 0.4655, 1.544, 0.4654, 1.545, 0.46, 1.541, 0.4614, 1.538, 0.4662, 1.543, 0.4659, 1.543, 0.4646, 1.536, 0.4664, 1.537, 0.4654, 1.545, 0.4654, 1.545, 0.4584, 1.547, 0.46, 1.541, 0.4661, 1.547, 0.467, 1.547, 0.4687, 1.552, 0.4658, 1.557, 0.4654, 1.545, 0.4655, 1.546, 0.4588, 1.554, 0.4584, 1.547, 0.467, 1.547, 0.4672, 1.545, 0.4695, 1.545, 0.4687, 1.552, 0.4655, 1.546, 0.4657, 1.546, 0.4619, 1.558, 0.4588, 1.554, 0.4664, 1.537, 0.4646, 1.536, 0.4639, 1.552, 0.4618, 1.551, 0.4619, 1.558, 0.4658, 1.557, 0.459, 1.525, 0.4635, 1.521, 0.46, 1.541, 0.4584, 1.547, 0.4698, 1.535, 0.4693, 1.544, 0.4646, 1.536, 0.4629, 1.537, 0.4659, 1.551, 0.4639, 1.552, 0.4658, 1.557, 0.4687, 1.552, 0.4572, 1.534, 0.459, 1.525, 0.4695, 1.545, 0.4683, 1.54, 0.4598, 1.548, 0.458, 1.543, 0.4584, 1.547, 0.4588, 1.554, 0.4679, 1.526, 0.4698, 1.535, 0.4629, 1.537, 0.4614, 1.538, 0.4677, 1.548, 0.4659, 1.551, 0.4687, 1.552, 0.4695, 1.545, 0.458, 1.543, 0.4572, 1.534, 0.4683, 1.54, 0.4664, 1.537, 0.4618, 1.551, 0.4598, 1.548, 0.4588, 1.554, 0.4619, 1.558, 0.4635, 1.521, 0.4679, 1.526, 0.3782, 1.347, 0.4577, 1.28, 0.4633, 1.503, 0.4505, 1.511, 0.5894, 1.809, 0.5341, 1.925, 0.4771, 1.612, 0.4873, 1.596, 0.5951, 1.472, 0.6122, 1.644, 0.4927, 1.57, 0.4903, 1.537, 0.3862, 1.938, 0.3304, 1.821, 0.4452, 1.588, 0.4534, 1.605, 0.3253, 1.486, 0.3782, 1.347, 0.4505, 1.511, 0.4419, 1.536, 0.6122, 1.644, 0.5894, 1.809, 0.4873, 1.596, 0.4927, 1.57, 0.5392, 1.337, 0.5951, 1.472, 0.4903, 1.537, 0.4784, 1.51, 0.4612, 1.976, 0.3862, 1.938, 0.4534, 1.605, 0.4648, 1.613, 0.3087, 1.657, 0.3253, 1.486, 0.4419, 1.536, 0.441, 1.564, 0.4577, 1.28, 0.5392, 1.337, 0.4784, 1.51, 0.4633, 1.503, 0.5341, 1.925, 0.4612, 1.976, 0.4648, 1.613, 0.4771, 1.612, 0.3304, 1.821, 0.3087, 1.657, 0.441, 1.564, 0.4452, 1.588, 0.4635, 1.521, 0.4633, 1.503, 0.4784, 1.51, 0.4679, 1.526, 0.4679, 1.526, 0.4784, 1.51, 0.4903, 1.537, 0.4698, 1.535, 0.4698, 1.535, 0.4903, 1.537, 0.4927, 1.57, 0.4693, 1.544, 0.459, 1.525, 0.4505, 1.511, 0.4633, 1.503, 0.4635, 1.521, 0.4572, 1.534, 0.4419, 1.536, 0.4505, 1.511, 0.459, 1.525, 0.458, 1.543, 0.441, 1.564, 0.4419, 1.536, 0.4572, 1.534, 0.4598, 1.548, 0.4452, 1.588, 0.441, 1.564, 0.458, 1.543, 0.4618, 1.551, 0.4534, 1.605, 0.4452, 1.588, 0.4598, 1.548, 0.4639, 1.552, 0.4648, 1.613, 0.4534, 1.605, 0.4618, 1.551, 0.4659, 1.551, 0.4771, 1.612, 0.4648, 1.613, 0.4639, 1.552, 0.4677, 1.548, 0.4873, 1.596, 0.4771, 1.612, 0.4659, 1.551, 0.4693, 1.544, 0.4927, 1.57, 0.4873, 1.596, 0.4677, 1.548, 0.5951, 1.472, 0.5392, 1.337, 0.3931, 2.171, 0.2824, 2.025, 0.3862, 1.938, 0.4612, 1.976, 0.4004, 1.171, 0.5202, 1.172, 0.3253, 1.486, 0.3087, 1.657, 0.6893, 1.524, 0.6941, 1.79, 0.5392, 1.337, 0.4577, 1.28, 0.5245, 2.171, 0.3931, 2.171, 0.4612, 1.976, 0.5341, 1.925, 0.2954, 1.293, 0.4004, 1.171, 0.3087, 1.657, 0.3304, 1.821, 0.6255, 1.3, 0.6893, 1.524, 0.4577, 1.28, 0.3782, 1.347, 0.6349, 2.029, 0.5245, 2.171, 0.5341, 1.925, 0.5894, 1.809, 0.2295, 1.514, 0.2954, 1.293, 0.6122, 1.644, 0.5951, 1.472, 0.2824, 2.025, 0.2233, 1.782, 0.3304, 1.821, 0.3862, 1.938, 0.5202, 1.172, 0.6255, 1.3, 0.3782, 1.347, 0.3253, 1.486, 0.6941, 1.79, 0.6349, 2.029, 0.5894, 1.809, 0.6122, 1.644, 0.2233, 1.782, 0.2295, 1.514, 0.466, 1.545, 0.466, 1.545, 0.466, 1.545, 0.466, 1.545, 0.466, 1.545, 0.466, 1.545, 0.466, 1.545, 0.466, 1.545, 0.466, 1.545, 0.466, 1.545, 0.466, 1.545, 0.466, 1.545, 0.466, 1.545, 0.466, 1.545, 0.466, 1.545, 0.466, 1.545, 0.466, 1.545, 0.466, 1.545, 0.466, 1.545, 0.466, 1.545, 0.466, 1.545, 0.466, 1.545, 0.466, 1.545, 0.466, 1.545, 0.466, 1.545, 0.466, 1.545, 0.466, 1.545, 0.466, 1.545, 0.466, 1.545, 0.466, 1.545, 0.466, 1.545, 0.466, 1.545, 0.466, 1.545, 0.466, 1.545, 0.466, 1.545, 0.466, 1.545, 0.466, 1.545, 0.466, 1.545, 0.466, 1.545, 0.466, 1.545, 0.466, 1.545, 0.466, 1.545, 0.466, 1.545, 0.466, 1.545, 0.466, 1.545, 0.466, 1.545, 0.466, 1.545, 0.466, 1.545, 0.466, 1.545, 0.466, 1.545, 0.466, 1.545, 0.466, 1.545, 0.466, 1.545, 0.466, 1.545, 0.466, 1.545, 0.466, 1.545, 0.466, 1.545, 0.466, 1.545, 0.466, 1.545, 0.466, 1.545, 0.466, 1.545, 0.466, 1.545, 0.466, 1.545, 0.466, 1.545, 0.466, 1.545, 0.466, 1.545, 0.466, 1.545, 0.466, 1.545, 0.466, 1.545, 0.466, 1.545, 0.466, 1.545, 0.466, 1.545, 0.466, 1.545, 0.466, 1.545, 0.466, 1.545, 0.466, 1.545, 0.466, 1.545, 0.466, 1.545, 0.466, 1.545, 0.466, 1.545, 0.466, 1.545, 0.466, 1.545, 0.466, 1.545, 0.466, 1.545, 0.466, 1.545, 0.466, 1.545, 0.466, 1.545, 0.466, 1.545, 0.466, 1.545, 0.466, 1.545, 0.466, 1.545, 0.466, 1.545, 0.466, 1.545, 0.466, 1.545, 0.466, 1.545, 0.466, 1.545, 0.466, 1.545, 0.466, 1.545, 0.466, 1.545, 0.466, 1.545, 0.466, 1.545, 0.466, 1.545, 0.466, 1.545, 0.466, 1.545, 0.466, 1.545, 0.466, 1.545, 0.466, 1.545, 0.466, 1.545, 0.466, 1.545, 0.466, 1.545, 0.466, 1.545, 0.466, 1.545, 0.466, 1.545, 0.466, 1.545, 0.466, 1.545, 0.466, 1.545, 0.466, 1.545, 0.466, 1.545, 0.466, 1.545, 0.466, 1.545, 0.466, 1.545, 0.466, 1.545, 0.466, 1.545, 0.466, 1.545, 0.466, 1.545, 0.466, 1.545, 0.466, 1.545, 0.466, 1.545, 0.466, 1.545, 0.466, 1.545, 0.466, 1.545, 0.466, 1.545, 0.466, 1.545, 0.466, 1.545, 0.466, 1.545, 0.466, 1.545, 0.466, 1.545, 0.466, 1.545, 0.466, 1.545, 0.466, 1.545, 0.466, 1.545, 0.466, 1.545, 0.466, 1.545, 0.466, 1.545, 0.466, 1.545, 0.466, 1.545, 0.466, 1.545, 0.466, 1.545, 0.466, 1.545, 0.466, 1.545, 0.466, 1.545, 0.466, 1.545, 0.466, 1.545, 0.466, 1.545, 0.466, 1.545, 0.466, 1.545, 0.466, 1.545, 0.466, 1.545, 0.466, 1.545, 0.466, 1.545, 0.466, 1.545, 0.466, 1.545, 0.466, 1.545, 0.466, 1.545, 0.466, 1.545, 0.466, 1.545, 0.466, 1.545, 0.466, 1.545, 0.466, 1.545, 0.466, 1.545, 0.466, 1.545, 0.466, 1.545, 0.466, 1.545, 0.466, 1.545, 0.466, 1.545, 0.466, 1.545, 0.466, 1.545, 0.466, 1.545, 0.466, 1.545, 0.466, 1.545, 0.466, 1.545, 0.466, 1.545, 0.466, 1.545, 0.466, 1.545, 0.466, 1.545, 0.466, 1.545, 0.466, 1.545, 0.466, 1.545, 0.466, 1.545, 0.466, 1.545, 0.466, 1.545, 0.466, 1.545, 0.466, 1.545, 0.466, 1.545, 0.466, 1.545, 0.466, 1.545, 0.466, 1.545, 0.466, 1.545, 0.466, 1.545, 0.466, 1.545, 0.466, 1.545, 0.466, 1.545, 0.466, 1.545, 0.466, 1.545, 0.466, 1.545, 0.466, 1.545, 0.466, 1.545, 0.466, 1.545, 0.466, 1.545, 0.466, 1.545, 0.466, 1.545, 0.466, 1.545, 0.466, 1.545, 0.466, 1.545, 0.466, 1.545, 0.466, 1.545, 0.466, 1.545, 0.466, 1.545, 0.466, 1.545, 0.466, 1.545, 0.466, 1.545, 0.466, 1.545, 0.466, 1.545, 0.466, 1.545, 0.466, 1.545, 0.466, 1.545, 0.466, 1.545, 0.466, 1.545, 0.466, 1.545, 0.466, 1.545, 0.466, 1.545, 0.466, 1.545, 0.466, 1.545, 0.466, 1.545, 0.466, 1.545, 0.466, 1.545, 0.466, 1.545, 0.466, 1.545, 0.466, 1.545, 0.466, 1.545, 0.466, 1.545, 0.466, 1.545, 0.4659, 1.545, 0.4659, 1.545, 0.466, 1.545, 0.466, 1.545, 0.466, 1.545, 0.4659, 1.545, 0.466, 1.545, 0.466, 1.545, 0.4661, 1.545, 0.466, 1.545, 0.466, 1.545, 0.466, 1.545, 0.4661, 1.545, 0.4661, 1.545, 0.466, 1.545, 0.466, 1.545, 0.4661, 1.545, 0.4661, 1.545, 0.466, 1.545, 0.466, 1.545, 0.4661, 1.545, 0.4661, 1.545, 0.466, 1.545, 0.466, 1.545, 0.4661, 1.545, 0.4661, 1.545, 0.466, 1.545, 0.466, 1.545, 0.466, 1.545, 0.4661, 1.545, 0.466, 1.545, 0.466, 1.545, 0.466, 1.545, 0.466, 1.545, 0.466, 1.545, 0.466, 1.545, 0.4659, 1.545, 0.466, 1.545, 0.466, 1.545, 0.466, 1.545, 0.4659, 1.545, 0.4659, 1.545, 0.466, 1.545, 0.466, 1.545, 0.4659, 1.545, 0.4659, 1.545, 0.466, 1.545, 0.466, 1.545, 0.4659, 1.545, 0.4661, 1.545, 0.4659, 1.545, 0.4662, 1.545, 0.4662, 1.545, 0.4659, 1.545, 0.4659, 1.545, 0.4662, 1.545, 0.4661, 1.545, 0.4659, 1.545, 0.4661, 1.545, 0.466, 1.545, 0.466, 1.545, 0.4661, 1.545, 0.4661, 1.545, 0.4659, 1.545, 0.4659, 1.545, 0.4661, 1.545, 0.4659, 1.545, 0.4661, 1.545, 0.466, 1.545, 0.466, 1.545, 0.4661, 1.545, 0.466, 1.545, 0.4661, 1.545, 0.466, 1.545, 0.4661, 1.545, 0.4659, 1.545, 0.4659, 1.545, 0.4661, 1.545, 0.466, 1.545, 0.466, 1.545, 0.466, 1.545, 0.466, 1.545, 0.466, 1.545, 0.4661, 1.545, 0.4662, 1.545, 0.4659, 1.545, 0.4659, 1.545, 0.4662, 1.545, 0.4662, 1.545, 0.4659, 1.545, 0.4661, 1.545, 0.4659, 1.545, 0.466, 1.545, 0.4661, 1.545, 0.4661, 1.545, 0.4662, 1.543, 0.4659, 1.543, 0.466, 1.545, 0.466, 1.545, 0.4657, 1.546, 0.4661, 1.547, 0.4661, 1.545, 0.4659, 1.545, 0.4654, 1.545, 0.4654, 1.545, 0.4659, 1.545, 0.466, 1.545, 0.4659, 1.543, 0.4657, 1.544, 0.466, 1.545, 0.4661, 1.545, 0.4661, 1.547, 0.467, 1.547, 0.4662, 1.545, 0.4662, 1.545, 0.4672, 1.545, 0.4668, 1.543, 0.4662, 1.545, 0.4659, 1.545, 0.4654, 1.545, 0.4655, 1.546, 0.466, 1.545, 0.466, 1.545, 0.4657, 1.544, 0.4655, 1.544, 0.4659, 1.545, 0.4662, 1.545, 0.467, 1.547, 0.4672, 1.545, 0.4662, 1.545, 0.4662, 1.545, 0.4668, 1.543, 0.4662, 1.543, 0.4661, 1.545, 0.466, 1.545, 0.4655, 1.546, 0.4657, 1.546, 0.466, 1.545, 0.4659, 1.545, 0.4655, 1.544, 0.4654, 1.545, 0.4659, 1.545, 0.4614, 1.538, 0.4677, 1.548, 0.4693, 1.544, 0.46, 1.541, 0.4657, 1.546, 0.4619, 1.558, 0.4658, 1.557, 0.4661, 1.547, 0.4659, 1.543, 0.4646, 1.536, 0.4629, 1.537, 0.4657, 1.544, 0.4672, 1.545, 0.4695, 1.545, 0.4683, 1.54, 0.4668, 1.543, 0.4657, 1.544, 0.4629, 1.537, 0.4614, 1.538, 0.4655, 1.544, 0.4668, 1.543, 0.4683, 1.54, 0.4664, 1.537, 0.4662, 1.543, 0.4655, 1.544, 0.4614, 1.538, 0.46, 1.541, 0.4654, 1.545, 0.4662, 1.543, 0.4664, 1.537, 0.4646, 1.536, 0.4659, 1.543, 0.4654, 1.545, 0.46, 1.541, 0.4584, 1.547, 0.4654, 1.545, 0.4661, 1.547, 0.4658, 1.557, 0.4687, 1.552, 0.467, 1.547, 0.4654, 1.545, 0.4584, 1.547, 0.4588, 1.554, 0.4655, 1.546, 0.467, 1.547, 0.4687, 1.552, 0.4695, 1.545, 0.4672, 1.545, 0.4655, 1.546, 0.4588, 1.554, 0.4619, 1.558, 0.4657, 1.546, 0.4664, 1.537, 0.4618, 1.551, 0.4639, 1.552, 0.4646, 1.536, 0.4619, 1.558, 0.4635, 1.521, 0.459, 1.525, 0.4658, 1.557, 0.46, 1.541, 0.4693, 1.544, 0.4698, 1.535, 0.4584, 1.547, 0.4646, 1.536, 0.4639, 1.552, 0.4659, 1.551, 0.4629, 1.537, 0.4658, 1.557, 0.459, 1.525, 0.4572, 1.534, 0.4687, 1.552, 0.4695, 1.545, 0.458, 1.543, 0.4598, 1.548, 0.4683, 1.54, 0.4584, 1.547, 0.4698, 1.535, 0.4679, 1.526, 0.4588, 1.554, 0.4629, 1.537, 0.4659, 1.551, 0.4677, 1.548, 0.4614, 1.538, 0.4687, 1.552, 0.4572, 1.534, 0.458, 1.543, 0.4695, 1.545, 0.4683, 1.54, 0.4598, 1.548, 0.4618, 1.551, 0.4664, 1.537, 0.4588, 1.554, 0.4679, 1.526, 0.4635, 1.521, 0.4619, 1.558, 0.3782, 1.347, 0.4505, 1.511, 0.4633, 1.503, 0.4577, 1.28, 0.5894, 1.809, 0.4873, 1.596, 0.4771, 1.612, 0.5341, 1.925, 0.5951, 1.472, 0.4903, 1.537, 0.4927, 1.57, 0.6122, 1.644, 0.3862, 1.938, 0.4534, 1.605, 0.4452, 1.588, 0.3304, 1.821, 0.3253, 1.486, 0.4419, 1.536, 0.4505, 1.511, 0.3782, 1.347, 0.6122, 1.644, 0.4927, 1.57, 0.4873, 1.596, 0.5894, 1.809, 0.5392, 1.337, 0.4784, 1.51, 0.4903, 1.537, 0.5951, 1.472, 0.4612, 1.976, 0.4648, 1.613, 0.4534, 1.605, 0.3862, 1.938, 0.3087, 1.657, 0.441, 1.564, 0.4419, 1.536, 0.3253, 1.486, 0.4577, 1.28, 0.4633, 1.503, 0.4784, 1.51, 0.5392, 1.337, 0.5341, 1.925, 0.4771, 1.612, 0.4648, 1.613, 0.4612, 1.976, 0.3304, 1.821, 0.4452, 1.588, 0.441, 1.564, 0.3087, 1.657, 0.4635, 1.521, 0.4679, 1.526, 0.4784, 1.51, 0.4633, 1.503, 0.4679, 1.526, 0.4698, 1.535, 0.4903, 1.537, 0.4784, 1.51, 0.4698, 1.535, 0.4693, 1.544, 0.4927, 1.57, 0.4903, 1.537, 0.459, 1.525, 0.4635, 1.521, 0.4633, 1.503, 0.4505, 1.511, 0.4572, 1.534, 0.459, 1.525, 0.4505, 1.511, 0.4419, 1.536, 0.458, 1.543, 0.4572, 1.534, 0.4419, 1.536, 0.441, 1.564, 0.4598, 1.548, 0.458, 1.543, 0.441, 1.564, 0.4452, 1.588, 0.4618, 1.551, 0.4598, 1.548, 0.4452, 1.588, 0.4534, 1.605, 0.4639, 1.552, 0.4618, 1.551, 0.4534, 1.605, 0.4648, 1.613, 0.4659, 1.551, 0.4639, 1.552, 0.4648, 1.613, 0.4771, 1.612, 0.4677, 1.548, 0.4659, 1.551, 0.4771, 1.612, 0.4873, 1.596, 0.4693, 1.544, 0.4677, 1.548, 0.4873, 1.596, 0.4927, 1.57, 0.5951, 1.472, 0.2824, 2.025, 0.3931, 2.171, 0.5392, 1.337, 0.3862, 1.938, 0.5202, 1.172, 0.4004, 1.171, 0.4612, 1.976, 0.3253, 1.486, 0.6941, 1.79, 0.6893, 1.524, 0.3087, 1.657, 0.5392, 1.337, 0.3931, 2.171, 0.5245, 2.171, 0.4577, 1.28, 0.4612, 1.976, 0.4004, 1.171, 0.2954, 1.293, 0.5341, 1.925, 0.3087, 1.657, 0.6893, 1.524, 0.6255, 1.3, 0.3304, 1.821, 0.4577, 1.28, 0.5245, 2.171, 0.6349, 2.029, 0.3782, 1.347, 0.5341, 1.925, 0.2954, 1.293, 0.2295, 1.514, 0.5894, 1.809, 0.6122, 1.644, 0.2233, 1.782, 0.2824, 2.025, 0.5951, 1.472, 0.3304, 1.821, 0.6255, 1.3, 0.5202, 1.172, 0.3862, 1.938, 0.3782, 1.347, 0.6349, 2.029, 0.6941, 1.79, 0.3253, 1.486, 0.5894, 1.809, 0.2295, 1.514, 0.2233, 1.782, 0.6122, 1.644])
me_circle_000.materials.append(mat_foot)
me_circle_000.use_remesh_preserve_volume = False
me_circle_000.use_remesh_preserve_attributes = False
me_circle_000.use_mirror_vertex_groups = False
me_circle_000.update()
me_circle_002 = bpy.data.meshes.new('Circle.002')
me_circle_002.from_pydata([(5.899, 2.842, 10.35), (5.127, 2.533, 5.083), (4.908, 1.811, 4.649), (4.576, 2.437, 4.329), (4.097, 2.842, 4.175), (-1.187, 2.842, 4.173), (6.002, 2.842, 10.34), (5.228, 2.603, 5.07), (4.949, 1.811, 4.553), (4.59, 2.541, 4.219), (4.097, 2.842, 4.062), (-1.187, 2.842, 4.061), (4.783, 2.614, 5.78), (4.883, 2.614, 5.766), (-0.6479, 2.842, 4.173), (-0.648, 2.842, 4.062), (5.8, 2.842, 9.486), (5.903, 2.842, 9.472), (5.649, 2.614, 7.989), (5.752, 2.614, 7.975), (4.876, 2.614, 6.564), (4.979, 2.614, 6.55), (5.899, -2.842, 10.35), (5.899, 0.0, 10.35), (5.109, 0.0, 5.083), (5.127, -2.533, 5.083), (4.908, -1.811, 4.649), (4.906, 0.0, 4.649), (4.576, 0.0, 4.329), (4.576, -2.437, 4.329), (4.097, -2.842, 4.175), (-1.187, -2.842, 4.173), (4.097, 0.0, 4.175), (-1.187, 0.0, 4.173), (6.002, -2.842, 10.34), (6.002, 0.0, 10.34), (5.207, 0.0, 5.07), (5.228, -2.603, 5.07), (4.949, -1.811, 4.553), (4.948, 0.0, 4.553), (4.59, 0.0, 4.219), (4.59, -2.541, 4.219), (4.097, -2.842, 4.062), (-1.187, -2.842, 4.061), (4.097, 0.0, 4.062), (-1.187, 0.0, 4.061), (4.783, -2.614, 5.78), (4.781, 0.0, 5.78), (4.883, -2.614, 5.766), (4.879, 0.0, 5.766), (-0.6479, 0.0, 4.173), (-0.6479, -2.842, 4.173), (-0.648, 0.0, 4.062), (-0.648, -2.842, 4.062), (5.8, 0.0, 9.486), (5.903, 0.0, 9.472), (5.8, -2.842, 9.486), (5.903, -2.842, 9.472), (5.649, -2.614, 7.989), (5.752, -2.614, 7.975), (5.649, 0.0, 7.989), (5.752, 0.0, 7.975), (4.876, -2.614, 6.564), (4.979, -2.614, 6.55), (4.876, 0.0, 6.564), (4.979, 0.0, 6.55)], [], [(16, 54, 23, 0), (3, 28, 27, 2), (4, 32, 28, 3), (50, 32, 4, 14), (2, 27, 24, 1), (17, 6, 35, 55), (9, 8, 39, 40), (10, 9, 40, 44), (52, 15, 10, 44), (8, 7, 36, 39), (14, 15, 11, 5), (3, 9, 10, 4), (12, 13, 7, 1), (2, 8, 9, 3), (5, 11, 45, 33), (1, 7, 8, 2), (23, 35, 6, 0), (20, 21, 13, 12), (7, 13, 49, 36), (1, 24, 47, 12), (4, 10, 15, 14), (45, 11, 15, 52), (33, 50, 14, 5), (0, 6, 17, 16), (19, 17, 55, 61), (18, 60, 54, 16), (20, 64, 60, 18), (21, 19, 61, 65), (16, 17, 19, 18), (13, 21, 65, 49), (12, 47, 64, 20), (18, 19, 21, 20), (56, 22, 23, 54), (29, 26, 27, 28), (30, 29, 28, 32), (50, 51, 30, 32), (26, 25, 24, 27), (57, 55, 35, 34), (41, 40, 39, 38), (42, 44, 40, 41), (52, 44, 42, 53), (38, 39, 36, 37), (50, 32, 44, 52), (54, 23, 35, 55), (51, 31, 43, 53), (29, 30, 42, 41), (46, 25, 37, 48), (26, 29, 41, 38), (31, 33, 45, 43), (25, 26, 38, 37), (23, 22, 34, 35), (28, 27, 39, 40), (32, 28, 40, 44), (27, 24, 36, 39), (62, 46, 48, 63), (24, 47, 49, 36), (37, 36, 49, 48), (25, 46, 47, 24), (30, 51, 53, 42), (33, 50, 52, 45), (45, 52, 53, 43), (33, 31, 51, 50), (22, 56, 57, 34), (60, 54, 55, 61), (59, 61, 55, 57), (58, 56, 54, 60), (62, 58, 60, 64), (63, 65, 61, 59), (64, 60, 61, 65), (56, 58, 59, 57), (47, 64, 65, 49), (48, 49, 65, 63), (46, 62, 64, 47), (58, 62, 63, 59)])
_uv = me_circle_002.uv_layers.new(name='UVMap')
_uv.uv.foreach_set('vector', [1.184, 0.7819, 1.169, 0.521, 1.215, 0.5212, 1.213, 0.7505, 0.9261, 0.783, 0.945, 0.5213, 0.9574, 0.5213, 0.9523, 0.7503, 0.9045, 0.7966, 0.9259, 0.5213, 0.945, 0.5213, 0.9261, 0.783, 0.7415, 0.5212, 0.9259, 0.5213, 0.9045, 0.7966, 0.736, 0.7267, 0.9523, 0.7503, 0.9574, 0.5213, 0.9705, 0.5213, 0.9828, 0.809, 0.9657, 0.3784, 1.0, 0.3787, 0.9999, 0.623, 0.9653, 0.6228, 0.7366, 0.403, 0.7561, 0.4657, 0.7563, 0.6214, 0.7369, 0.6215, 0.716, 0.3773, 0.7366, 0.403, 0.7369, 0.6215, 0.7163, 0.6217, 0.5279, 0.6229, 0.5275, 0.3785, 0.716, 0.3773, 0.7163, 0.6217, 0.7561, 0.4657, 0.7793, 0.3975, 0.7792, 0.6212, 0.7563, 0.6214, 0.736, 0.7267, 0.7344, 0.7357, 0.718, 0.7169, 0.7214, 0.7124, 0.9261, 0.783, 0.924, 0.7942, 0.9041, 0.8052, 0.9045, 0.7966, 1.015, 0.7898, 1.014, 0.7981, 0.9824, 0.8202, 0.9828, 0.809, 0.9523, 0.7503, 0.9504, 0.7604, 0.924, 0.7942, 0.9261, 0.783, 0.7214, 0.7124, 0.718, 0.7169, 0.7148, 0.5216, 0.7183, 0.5213, 0.9828, 0.809, 0.9824, 0.8202, 0.9504, 0.7604, 0.9523, 0.7503, 1.215, 0.5212, 1.22, 0.5214, 1.217, 0.7562, 1.213, 0.7505, 1.045, 0.7881, 1.045, 0.7974, 1.014, 0.7981, 1.015, 0.7898, 0.7793, 0.3975, 0.8102, 0.3968, 0.8098, 0.6215, 0.7792, 0.6212, 0.9828, 0.809, 0.9705, 0.5213, 1.002, 0.5213, 1.015, 0.7898, 0.9045, 0.7966, 0.9041, 0.8052, 0.7344, 0.7357, 0.736, 0.7267, 0.5065, 0.623, 0.5061, 0.3787, 0.5275, 0.3785, 0.5279, 0.6229, 0.7183, 0.5213, 0.7415, 0.5212, 0.736, 0.7267, 0.7214, 0.7124, 1.213, 0.7505, 1.217, 0.7562, 1.186, 0.7905, 1.184, 0.7819, 0.9059, 0.3976, 0.9657, 0.3784, 0.9653, 0.6228, 0.9056, 0.6223, 1.118, 0.8046, 1.106, 0.5211, 1.169, 0.521, 1.184, 0.7819, 1.045, 0.7881, 1.038, 0.5212, 1.106, 0.5211, 1.118, 0.8046, 0.8416, 0.3971, 0.9059, 0.3976, 0.9056, 0.6223, 0.8412, 0.6218, 1.184, 0.7819, 1.186, 0.7905, 1.119, 0.8145, 1.118, 0.8046, 0.8102, 0.3968, 0.8416, 0.3971, 0.8412, 0.6218, 0.8098, 0.6215, 1.015, 0.7898, 1.002, 0.5213, 1.038, 0.5212, 1.045, 0.7881, 1.118, 0.8046, 1.119, 0.8145, 1.045, 0.7974, 1.045, 0.7881, 1.184, 0.2601, 1.213, 0.2915, 1.215, 0.5208, 1.169, 0.5209, 0.9261, 0.259, 0.9523, 0.2916, 0.9574, 0.5206, 0.945, 0.5206, 0.9045, 0.2453, 0.9261, 0.259, 0.945, 0.5206, 0.9259, 0.5207, 0.7415, 0.5208, 0.736, 0.3153, 0.9045, 0.2453, 0.9259, 0.5207, 0.9523, 0.2916, 0.9828, 0.233, 0.9705, 0.5206, 0.9574, 0.5206, 0.9653, 0.868, 0.9649, 0.6236, 0.9994, 0.6233, 0.9998, 0.8677, 0.7361, 0.8434, 0.7364, 0.6249, 0.7558, 0.625, 0.7557, 0.7807, 0.7155, 0.8691, 0.7158, 0.6247, 0.7364, 0.6249, 0.7361, 0.8434, 0.5274, 0.6235, 0.7158, 0.6247, 0.7155, 0.8691, 0.5271, 0.8678, 0.7557, 0.7807, 0.7558, 0.625, 0.7788, 0.6251, 0.7789, 0.8489, 0.5411, 0.2877, 0.6832, 0.5557, 0.6802, 0.563, 0.5382, 0.295, 0.8728, 0.3077, 0.8983, 0.2573, 0.901, 0.264, 0.8755, 0.3144, 0.736, 0.3153, 0.7214, 0.3295, 0.718, 0.325, 0.7344, 0.3062, 0.9261, 0.259, 0.9045, 0.2453, 0.9041, 0.2367, 0.924, 0.2477, 1.015, 0.2521, 0.9828, 0.233, 0.9824, 0.2218, 1.014, 0.2439, 0.9523, 0.2916, 0.9261, 0.259, 0.924, 0.2477, 0.9504, 0.2816, 0.7214, 0.3295, 0.7183, 0.5206, 0.7148, 0.5204, 0.718, 0.325, 0.9828, 0.233, 0.9523, 0.2916, 0.9504, 0.2816, 0.9824, 0.2218, 1.215, 0.5208, 1.213, 0.2915, 1.217, 0.2858, 1.22, 0.5205, 0.7016, 0.5727, 0.7198, 0.5706, 0.7185, 0.5792, 0.6991, 0.5807, 0.6832, 0.5557, 0.7016, 0.5727, 0.6991, 0.5807, 0.6802, 0.563, 0.7198, 0.5706, 0.7372, 0.554, 0.7397, 0.5604, 0.7185, 0.5792, 1.045, 0.2539, 1.015, 0.2521, 1.014, 0.2439, 1.045, 0.2445, 0.7372, 0.554, 0.7455, 0.4903, 0.7481, 0.4967, 0.7397, 0.5604, 0.7789, 0.8489, 0.7788, 0.6251, 0.8094, 0.6248, 0.8097, 0.8496, 0.9828, 0.233, 1.015, 0.2521, 1.002, 0.5207, 0.9705, 0.5206, 0.9045, 0.2453, 0.736, 0.3153, 0.7344, 0.3062, 0.9041, 0.2367, 0.525, 0.2573, 0.5411, 0.2877, 0.5382, 0.295, 0.5221, 0.2645, 0.506, 0.6233, 0.5274, 0.6235, 0.5271, 0.8678, 0.5056, 0.8677, 0.7183, 0.5206, 0.7214, 0.3295, 0.736, 0.3153, 0.7415, 0.5208, 1.213, 0.2915, 1.184, 0.2601, 1.186, 0.2514, 1.217, 0.2858, 0.8292, 0.3962, 0.8728, 0.3077, 0.8755, 0.3144, 0.8319, 0.4029, 0.9055, 0.8488, 0.9051, 0.6241, 0.9649, 0.6236, 0.9653, 0.868, 1.118, 0.2373, 1.184, 0.2601, 1.169, 0.5209, 1.106, 0.5208, 1.045, 0.2539, 1.118, 0.2373, 1.106, 0.5208, 1.038, 0.5207, 0.8411, 0.8493, 0.8407, 0.6246, 0.9051, 0.6241, 0.9055, 0.8488, 0.7688, 0.4449, 0.8292, 0.3962, 0.8319, 0.4029, 0.7716, 0.4516, 1.184, 0.2601, 1.118, 0.2373, 1.119, 0.2274, 1.186, 0.2514, 0.7455, 0.4903, 0.7688, 0.4449, 0.7716, 0.4516, 0.7481, 0.4967, 0.8097, 0.8496, 0.8094, 0.6248, 0.8407, 0.6246, 0.8411, 0.8493, 1.015, 0.2521, 1.045, 0.2539, 1.038, 0.5207, 1.002, 0.5207, 1.118, 0.2373, 1.045, 0.2539, 1.045, 0.2445, 1.119, 0.2274])
me_circle_002.materials.append(mat_head)
me_circle_002.use_remesh_preserve_volume = False
me_circle_002.use_remesh_preserve_attributes = False
me_circle_002.use_mirror_vertex_groups = False
me_circle_002.update()
me_plane_001 = bpy.data.meshes.new('Plane.001')
me_plane_001.from_pydata([(-1.0, -1.0, 0.0), (1.0, -1.0, 0.0), (-1.0, 1.0, 0.0), (1.0, 1.0, 0.0), (-1.0, -1.0, 7.971), (1.0, -1.0, 7.971), (-1.0, 1.0, 7.971), (1.0, 1.0, 7.971), (-0.9594, -1.0, 0.1619), (0.9594, -1.0, 0.1619), (-0.9594, -1.0, 7.809), (0.9594, -1.0, 7.809), (-0.9594, 0.8641, 0.1619), (0.9594, 0.8641, 0.1619), (-0.9594, 0.8641, 7.809), (0.9594, 0.8641, 7.809), (-0.9782, -0.9453, 6.523), (0.9717, -0.9453, 6.523), (-0.9782, 0.9453, 6.523), (0.9717, 0.9453, 6.523), (-0.9782, -0.9453, 4.868), (0.9717, -0.9453, 4.868), (-0.9782, 0.9453, 4.868), (0.9717, 0.9453, 4.868), (-0.9782, -0.9453, 3.149), (0.9717, -0.9453, 3.149), (-0.9782, 0.9453, 3.149), (0.9717, 0.9453, 3.149), (-0.9782, -0.9453, 1.408), (0.9717, -0.9453, 1.408), (-0.9782, 0.9453, 1.408), (0.9717, 0.9453, 1.408), (-0.9782, 0.9453, 6.417), (-0.9782, -0.9453, 6.417), (0.9717, -0.9453, 6.417), (0.9717, 0.9453, 6.417), (-0.9782, 0.9453, 4.762), (-0.9782, -0.9453, 4.762), (0.9717, -0.9453, 4.762), (0.9717, 0.9453, 4.762), (-0.9782, 0.9453, 3.043), (-0.9782, -0.9453, 3.043), (0.9717, -0.9453, 3.043), (0.9717, 0.9453, 3.043), (-0.9782, 0.9453, 1.302), (-0.9782, -0.9453, 1.302), (0.9717, -0.9453, 1.302), (0.9717, 0.9453, 1.302)], [], [(0, 2, 3, 1), (4, 5, 7, 6), (1, 3, 7, 5), (2, 0, 4, 6), (3, 2, 6, 7), (1, 5, 11, 9), (5, 4, 10, 11), (0, 1, 9, 8), (4, 0, 8, 10), (10, 8, 12, 14), (11, 10, 14, 15), (9, 11, 15, 13), (8, 9, 13, 12), (13, 15, 14, 12), (16, 17, 19, 18), (20, 21, 23, 22), (24, 25, 27, 26), (28, 29, 31, 30), (33, 32, 35, 34), (37, 36, 39, 38), (41, 40, 43, 42), (45, 44, 47, 46), (23, 22, 36, 39), (18, 16, 33, 32), (31, 30, 44, 47), (26, 24, 41, 40), (16, 33, 34, 17), (24, 41, 42, 25), (17, 19, 35, 34), (25, 27, 43, 42), (19, 18, 32, 35), (27, 26, 40, 43), (22, 20, 37, 36), (30, 28, 45, 44), (20, 37, 38, 21), (28, 45, 46, 29), (21, 23, 39, 38), (29, 31, 47, 46)])
_uv = me_plane_001.uv_layers.new(name='all')
_uv.uv.foreach_set('vector', [0.0, 0.0, 1.0, 0.0, 1.0, 1.0, 0.0, 1.0, 0.4579, 1.234, 0.4579, -0.2335, 0.5921, -0.2335, 0.5921, 1.234, 0.0, 0.0, 0.1781, 0.0, 0.1781, 1.0, 0.0, 1.0, 0.0, 0.0, 0.1844, 0.0, 0.1844, 1.0, 0.0, 1.0, 0.0, 0.0, 0.7469, 0.0, 0.7469, 1.0, 0.0, 1.0, 0.0, 0.0, 1.0, 0.0, 1.0, 1.0, 0.0, 1.0, 0.0, 0.0, 1.0, 0.0, 1.0, 1.0, 0.0, 1.0, 0.0, 0.0, 1.0, 0.0, 1.0, 1.0, 0.0, 1.0, 0.0, 0.0, 1.0, 0.0, 1.0, 1.0, 0.0, 1.0, 0.5908, 1.274, 0.5908, -0.1935, 0.749, -0.1935, 0.749, 1.274, 0.4091, 1.234, 0.4091, -0.2335, 0.5909, -0.2335, 0.5909, 1.234, 0.6695, 1.234, 0.6695, -0.2335, 0.8493, -0.2335, 0.8493, 1.234, 0.6695, 1.234, 0.6695, -0.2335, 0.8493, -0.2335, 0.8493, 1.234, 0.1206, 1.317, 0.1206, -0.3166, 0.8794, -0.3166, 0.8794, 1.317, 0.1809, 1.101, 0.1809, -0.1008, 0.2922, -0.1008, 0.2922, 1.101, 0.1809, 1.101, 0.1809, -0.1008, 0.2922, -0.1008, 0.2922, 1.101, 0.1809, 1.101, 0.1809, -0.1008, 0.2922, -0.1008, 0.2922, 1.101, 0.1809, 1.101, 0.1809, -0.1008, 0.2922, -0.1008, 0.2922, 1.101, 0.1809, 1.101, 0.1809, -0.1008, 0.2922, -0.1008, 0.2922, 1.101, 0.1809, 1.101, 0.1809, -0.1008, 0.2922, -0.1008, 0.2922, 1.101, 0.1809, 1.101, 0.1809, -0.1008, 0.2922, -0.1008, 0.2922, 1.101, 0.1809, 1.101, 0.1809, -0.1008, 0.2922, -0.1008, 0.2922, 1.101, 0.1809, 1.101, 0.1809, -0.1008, 0.2922, -0.1008, 0.2922, 1.101, 0.1809, 1.101, 0.1809, -0.1008, 0.2922, -0.1008, 0.2922, 1.101, 0.1809, 1.101, 0.1809, -0.1008, 0.2922, -0.1008, 0.2922, 1.101, 0.1809, 1.101, 0.1809, -0.1008, 0.2922, -0.1008, 0.2922, 1.101, 0.1809, 1.101, 0.1809, -0.1008, 0.2922, -0.1008, 0.2922, 1.101, 0.1809, 1.101, 0.1809, -0.1008, 0.2922, -0.1008, 0.2922, 1.101, 0.1809, 1.101, 0.1809, -0.1008, 0.2922, -0.1008, 0.2922, 1.101, 0.1809, 1.101, 0.1809, -0.1008, 0.2922, -0.1008, 0.2922, 1.101, 0.1809, 1.101, 0.1809, -0.1008, 0.2922, -0.1008, 0.2922, 1.101, 0.1809, 1.101, 0.1809, -0.1008, 0.2922, -0.1008, 0.2922, 1.101, 0.1809, 1.101, 0.1809, -0.1008, 0.2922, -0.1008, 0.2922, 1.101, 0.1809, 1.101, 0.1809, -0.1008, 0.2922, -0.1008, 0.2922, 1.101, 0.1809, 1.101, 0.1809, -0.1008, 0.2922, -0.1008, 0.2922, 1.101, 0.1809, 1.101, 0.1809, -0.1008, 0.2922, -0.1008, 0.2922, 1.101, 0.1809, 1.101, 0.1809, -0.1008, 0.2922, -0.1008, 0.2922, 1.101, 0.1809, 1.101, 0.1809, -0.1008, 0.2922, -0.1008, 0.2922, 1.101])
me_plane_001.materials.append(mat_all)
me_plane_001.use_remesh_preserve_volume = False
me_plane_001.use_remesh_preserve_attributes = False
me_plane_001.use_mirror_vertex_groups = False
me_plane_001.update()
me_plane_002 = bpy.data.meshes.new('Plane.002')
me_plane_002.from_pydata([(-1.0, -0.02724, 0.0292), (1.0, -0.02724, 0.0292), (-1.0, -0.02724, 4.178), (1.0, -0.02724, 4.178), (-1.0, 0.02724, 0.0292), (1.0, 0.02724, 0.0292), (-1.0, 0.02724, 4.178), (1.0, 0.02724, 4.178)], [], [(0, 1, 3, 2), (4, 6, 7, 5), (3, 7, 6, 2), (0, 4, 5, 1), (1, 5, 7, 3), (2, 6, 4, 0)])
_uv = me_plane_002.uv_layers.new(name='UVMap')
_uv.uv.foreach_set('vector', [0.8677, 0.0003261, 0.1182, 0.000326, 0.1182, 0.9511, 0.8677, 0.9511, 0.8645, 0.0002311, 0.8645, 0.9483, 0.1142, 0.9483, 0.1142, 0.0002309, 1.179, -0.07659, 1.179, 0.09762, 3.145, 0.09762, 3.145, -0.07659, 1.101, 0.6672, 1.101, 0.8414, 3.067, 0.8414, 3.067, 0.6672, 1.101, 0.6672, 1.101, 0.8414, 3.067, 0.8414, 3.067, 0.6672, 1.101, 0.6672, 1.101, 0.8414, 3.067, 0.8414, 3.067, 0.6672])
me_plane_002.materials.append(mat_door)
me_plane_002.use_remesh_preserve_volume = False
me_plane_002.use_remesh_preserve_attributes = False
me_plane_002.use_mirror_vertex_groups = False
me_plane_002.update()

# ---- objects
ob_gebaeude = bpy.data.objects.new('Gebaeude', me_plane)
ob_lamp = bpy.data.objects.new('Lamp', light_lamp)
ob_camera = bpy.data.objects.new('Camera', cam_camera)
ob_chair = bpy.data.objects.new('chair', me_circle_000)
ob_chair_001 = bpy.data.objects.new('chair.001', me_circle_002)
ob_plane = bpy.data.objects.new('Plane', me_plane_001)
ob_plane_001 = bpy.data.objects.new('Plane.001', me_plane_002)

# ---- transforms, parenting, visibility, modifiers, constraints
ob_gebaeude.location = (0.0, 0.0, 0.0)
ob_gebaeude.scale = (17.69, 17.69, 17.69)
ob_gebaeude.lineart.crease_threshold = 0.0
ob_lamp.location = (-4.835, -2.997, 5.014)
ob_lamp.rotation_euler = (0.7956, -0.09921, 1.658)
ob_lamp.lock_rotations_4d = False
ob_lamp.empty_display_type = 'ARROWS'
ob_lamp.color = (0.0, 0.0, 0.0, 0.0)
ob_lamp.lineart.crease_threshold = 0.0
ob_camera.location = (3.858, -10.36, 3.436)
ob_camera.rotation_euler = (1.571, -0.0, 0.0)
ob_camera.scale = (1.0, 1.0, 1.0)
ob_camera.lock_rotations_4d = False
ob_camera.empty_display_type = 'ARROWS'
ob_camera.color = (0.0, 0.0, 0.0, 0.0)
ob_camera.display_type = 'WIRE'
ob_camera.lineart.crease_threshold = 0.0
ob_chair.location = (0.0, -6.337, 0.0)
ob_chair.scale = (0.1488, 0.1488, 0.1488)
ob_chair.lineart.crease_threshold = 0.0
_vg = ob_chair.vertex_groups.new(name='foot')
ob_chair_001.location = (0.0, -6.337, 0.0)
ob_chair_001.scale = (0.1488, 0.1488, 0.1488)
ob_chair_001.lineart.crease_threshold = 0.0
_vg = ob_chair_001.vertex_groups.new(name='head')
_m = ob_chair_001.modifiers.new('Subsurf', 'SUBSURF')
_m.uv_smooth = 'PRESERVE_CORNERS'
_m.quality = 2
_m.show_only_control_edges = False
ob_plane.location = (-7.074, -9.427, 0.03969)
ob_plane.scale = (1.456, 0.2094, 0.3641)
ob_plane.lineart.crease_threshold = 0.0
ob_plane_001.location = (2.737, -5.688, 0.0)
ob_plane_001.rotation_euler = (0.0, -0.0, 1.571)
ob_plane_001.scale = (0.6925, 1.436, 0.6925)
ob_plane_001.lineart.crease_threshold = 0.0

# ---- collection membership
col_collection_1.objects.link(ob_gebaeude)
col_collection_1.objects.link(ob_lamp)
col_collection_1.objects.link(ob_camera)
col_collection_1.objects.link(ob_chair)
col_collection_1.objects.link(ob_chair_001)
col_collection_1.objects.link(ob_plane)
col_collection_1.objects.link(ob_plane_001)

# ---- scene / render settings (as saved in the file)
scene.camera = ob_camera
scene.frame_start = 1; scene.frame_end = 250; scene.frame_set(1)
scene.render.engine = 'BLENDER_EEVEE_NEXT'
scene.render.resolution_percentage = 50
scene.render.dither_intensity = 0.0
scene.cycles.use_denoising = False
scene.cycles.samples = 10
scene.cycles.sampling_pattern = 'TABULATED_SOBOL'
scene.cycles.light_sampling_threshold = 0.0
scene.cycles.use_adaptive_sampling = False
scene.cycles.use_light_tree = False
scene.cycles.blur_glossy = 0.0
scene.cycles.pixel_filter_type = 'GAUSSIAN'
scene.cycles.sample_clamp_indirect = 0.0
scene.view_settings.view_transform = 'Standard'
bpy.context.view_layer.update()
